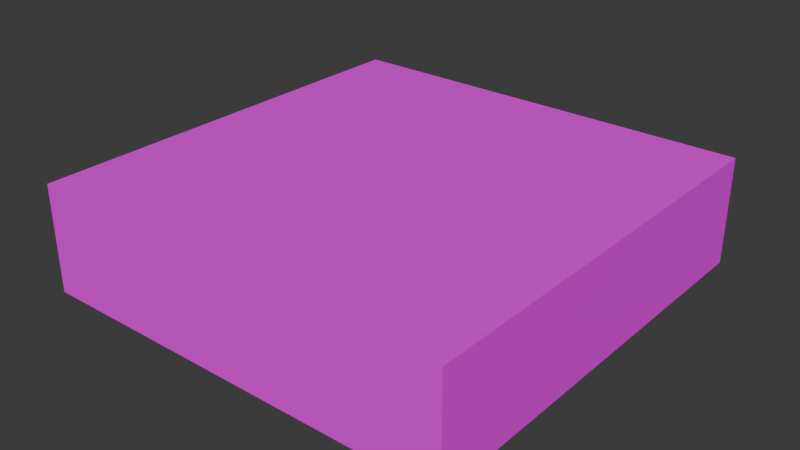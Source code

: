 # Source: TombFloor.blend  (saved by Blender 4.3.34; exported with 4.5.12 LTS)
import bpy
from mathutils import Matrix  # noqa: F401  (used for matrix-valued properties, if any)

bpy.ops.wm.read_factory_settings(use_empty=True)
scene = bpy.context.scene
scene.name = 'Scene'

# ---- collections
col_collection = bpy.data.collections.new('Collection'); scene.collection.children.link(col_collection)

# ---- images (referenced by path relative to the original .blend; pixels are not part of the script)
import os
ASSET_DIR = os.environ.get("B2B_ASSET_DIR", "")  # directory of the original .blend (textures are referenced by path, not embedded)
HERE = os.path.dirname(os.path.abspath(__file__))  # packed textures are extracted next to this script under _unpacked/

def load_image(name, relpath, width, height, colorspace="sRGB"):
    """Load a texture the original file referenced (path relative to the .blend, or extracted next to this script)."""
    p = next((c for c in (os.path.join(HERE, relpath), os.path.join(ASSET_DIR, relpath)) if relpath and os.path.exists(c)), "")
    if p:
        img = bpy.data.images.load(p, check_existing=True)
        img.name = name
    else:  # same state as the original file: an image datablock whose file is absent (Cycles renders it pink)
        img = bpy.data.images.new(name, width, height)
        img.source = "FILE"
        img.filepath = "//" + (relpath or name)
    img.colorspace_settings.name = colorspace
    return img
img_tombfloor_png = load_image('TombFloor.png', 'textures/TombFloor.png', 1024, 1024, 'sRGB')

# ---- materials (node trees are filled in below, after node groups)
mat_tombfloor = bpy.data.materials.new('TombFloor')

# ---- material node trees
mat_tombfloor.use_nodes = True; mat_tombfloor.node_tree.nodes.clear()
_N = mat_tombfloor.node_tree.nodes; _L = mat_tombfloor.node_tree.links
n0 = _N.new('ShaderNodeBsdfPrincipled'); n0.name = 'Principled BSDF'; n0.location = (10, 300)
n1 = _N.new('ShaderNodeOutputMaterial'); n1.name = 'Material Output'; n1.location = (300, 300)
n2 = _N.new('ShaderNodeTexImage'); n2.name = 'Image Texture'; n2.location = (-280, 280)
n2.image = img_tombfloor_png
_L.new(n0.outputs[0], n1.inputs[0])
_L.new(n2.outputs[0], n0.inputs[0])
n1.is_active_output = True

# ---- world
world_world = bpy.data.worlds.new('World'); scene.world = world_world
world_world.use_nodes = True; world_world.node_tree.nodes.clear()
_N = world_world.node_tree.nodes; _L = world_world.node_tree.links
n0 = _N.new('ShaderNodeOutputWorld'); n0.name = 'World Output'; n0.location = (300, 300)
n1 = _N.new('ShaderNodeBackground'); n1.name = 'Background'; n1.location = (10, 300)
n1.inputs[0].default_value = (0.05088, 0.05088, 0.05088, 1.0)
_L.new(n1.outputs[0], n0.inputs[0])
n0.is_active_output = True
world_world.color = (0.05088, 0.05088, 0.05088)
world_world.sun_shadow_jitter_overblur = 0.0

# ---- meshes
me_cube_001 = bpy.data.meshes.new('Cube.001')
me_cube_001.from_pydata([(-1.0, -1.0, -1.0), (-1.0, -1.0, 1.0), (-1.0, 1.0, -1.0), (-1.0, 1.0, 1.0), (1.0, -1.0, -1.0), (1.0, -1.0, 1.0), (1.0, 1.0, -1.0), (1.0, 1.0, 1.0)], [], [(0, 1, 3, 2), (2, 3, 7, 6), (6, 7, 5, 4), (4, 5, 1, 0), (2, 6, 4, 0), (7, 3, 1, 5)])
_uv = me_cube_001.uv_layers.new(name='UVMap')
_uv.uv.foreach_set('vector', [0.375, 0.0, 0.625, 0.0, 0.625, 0.25, 0.375, 0.25, 0.375, 0.25, 0.625, 0.25, 0.625, 0.5, 0.375, 0.5, 0.375, 0.5, 0.625, 0.5, 0.625, 0.75, 0.375, 0.75, 0.375, 0.75, 0.625, 0.75, 0.625, 1.0, 0.375, 1.0, 0.125, 0.5, 0.375, 0.5, 0.375, 0.75, 0.125, 0.75, 0.625, 0.5, 0.875, 0.5, 0.875, 0.75, 0.625, 0.75])
me_cube_001.materials.append(mat_tombfloor)
me_cube_001.update()

# ---- objects
ob_cube_col = bpy.data.objects.new('Cube-col', me_cube_001)

# ---- transforms, parenting, visibility, modifiers, constraints
ob_cube_col.location = (0.0, 0.0, 0.0)
ob_cube_col.scale = (1.0, 1.0, 0.25)

# ---- collection membership
col_collection.objects.link(ob_cube_col)

# ---- scene / render settings (as saved in the file)
scene.frame_start = 1; scene.frame_end = 250; scene.frame_set(1)
scene.render.engine = 'BLENDER_EEVEE_NEXT'
bpy.context.view_layer.update()

# ---- added for rendering (the .blend has no active camera and no usable light): camera, sun
cam_auto = bpy.data.cameras.new('AutoCamera')
cam_auto.lens = 50.0
cam_auto.sensor_width = 36.0
cam_auto.clip_end = 1000.0
ob_auto_camera = bpy.data.objects.new('AutoCamera', cam_auto)
scene.collection.objects.link(ob_auto_camera)
ob_auto_camera.location = (2.65751, -3.18901, 2.126)
ob_auto_camera.rotation_euler = (1.09748, -7.21219e-08, 0.694738)
scene.camera = ob_auto_camera
light_auto_sun = bpy.data.lights.new('AutoSun', 'SUN')
light_auto_sun.energy = 3.0
light_auto_sun.angle = 0.0523599
ob_auto_sun = bpy.data.objects.new('AutoSun', light_auto_sun)
scene.collection.objects.link(ob_auto_sun)
ob_auto_sun.rotation_euler = (0.872665, 0.174533, 0.523599)
bpy.context.view_layer.update()
